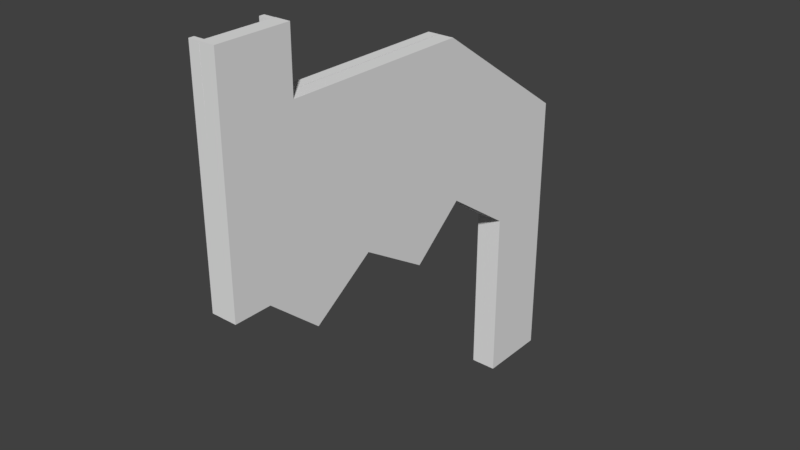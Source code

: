 # Source: Jagged_bottom.blend  (saved by Blender 2.79.0; exported with 4.5.12 LTS)
import bpy
from mathutils import Matrix  # noqa: F401  (used for matrix-valued properties, if any)

bpy.ops.wm.read_factory_settings(use_empty=True)
scene = bpy.context.scene
scene.name = 'Scene'

# ---- collections
col_collection_1 = bpy.data.collections.new('Collection 1'); scene.collection.children.link(col_collection_1)

# ---- materials (node trees are filled in below, after node groups)
mat_material = bpy.data.materials.new('Material')
mat_material.alpha_threshold = 0.0
mat_material.use_transparent_shadow = False
mat_material.roughness = 0.5
mat_material.line_color = (0.0, 0.0, 0.0, 1.0)

# ---- material node trees

# ---- world
world_world = bpy.data.worlds.new('World'); scene.world = world_world
world_world.color = (0.05088, 0.05088, 0.05088)
world_world.use_sun_shadow = False
world_world.sun_shadow_jitter_overblur = 0.0
world_world.cycles.sampling_method = 'MANUAL'

# ---- meshes
me_cube_003 = bpy.data.meshes.new('Cube.003')
me_cube_003.from_pydata([(-1.015, -0.001259, -1.001), (-1.015, -0.001259, 3.882), (-1.015, 1.999, -1.001), (-1.015, 1.999, 3.882), (0.9854, -0.001259, -1.001), (1.0, -0.001259, 3.881), (0.9854, 1.999, -1.001), (1.0, 1.999, 3.881), (-78.79, -0.001259, 5.186), (-78.79, 1.999, 5.186), (-78.8, -0.001259, 5.282), (-78.8, 1.999, 5.282), (-124.7, -0.001259, 5.21), (-124.7, 1.999, 5.21), (-29.85, 1.999, 5.354), (-29.85, -0.001259, 5.354), (-29.84, 1.999, 5.258), (-29.84, -0.001259, 5.258), (-124.7, -0.001259, 5.306), (-124.7, 1.999, 5.306), (-139.2, 1.999, 5.306), (-139.2, -0.001259, 5.306), (-139.2, -0.001259, 5.21), (-139.2, 1.999, 5.21), (-139.2, -0.001259, 5.306), (-139.2, 1.999, 5.306), (-139.2, -0.001259, 5.21), (-139.2, 1.999, 5.21), (-51.21, 1.999, 4.098), (-51.21, -0.001259, 4.098), (-51.19, 1.999, 4.002), (-51.19, -0.001259, 4.002), (-104.0, 1.999, 4.074), (-104.0, -0.001259, 4.074), (-104.0, 1.999, 3.978), (-104.0, -0.001259, 3.978), (-139.2, -0.001259, 5.306), (-139.2, 1.999, 5.306), (-139.2, -0.001259, 5.21), (-139.2, 1.999, 5.21), (-139.2, -0.001259, 5.306), (-139.2, 1.999, 5.306), (-139.2, -0.001259, 5.21), (-139.2, 1.999, 5.21), (-139.2, 1.999, 5.306), (-139.2, -0.001259, 5.306), (-139.2, 1.999, 5.21), (-139.2, -0.001259, 5.21), (-137.2, -0.001259, 5.21), (-137.2, 1.999, 5.21), (-137.2, -0.001259, 5.306), (-137.2, 1.999, 5.306), (-139.1, 1.999, 11.3), (-139.1, -0.001259, 11.3), (-139.1, 1.999, 11.3), (-139.1, -0.001259, 11.3), (-139.1, -0.001259, 11.3), (-139.1, 1.999, 11.3), (-139.1, -0.001259, 11.3), (-139.1, 1.999, 11.3), (-139.1, -0.001259, 11.3), (-139.1, 1.999, 11.3), (-139.1, 1.999, 11.3), (-139.1, -0.001259, 11.3), (-137.1, -0.001259, 11.3), (-137.1, 1.999, 11.3), (-139.1, -0.001259, 11.3), (-139.1, 1.999, 11.3), (-139.1, -0.001259, 11.3), (-139.1, 1.999, 11.3), (-1.015, 1.999, -1.001), (0.9854, 1.999, -1.001), (25.43, 0.125, -1.001), (25.43, 0.125, 6.746), (25.43, 2.125, -1.001), (25.43, 2.125, 6.746), (27.43, 0.125, -1.001), (27.43, 0.125, 6.746), (27.43, 2.125, -1.001), (27.43, 2.125, 6.746), (-34.19, 0.125, 9.556), (-34.19, 2.125, 9.556), (-34.18, 0.125, 9.665), (-34.18, 2.125, 9.665), (-110.6, 0.125, 9.556), (-110.6, 2.125, 9.556), (-110.6, 0.125, 9.665), (-110.6, 2.125, 9.665), (-112.6, 0.125, 9.556), (-112.6, 2.125, 9.556), (-112.6, 0.125, 9.665), (-112.6, 2.125, 9.665), (-110.6, 0.125, 9.556), (-110.6, 2.125, 9.556), (-110.6, 2.125, 9.665), (-110.6, 0.125, 9.665), (-110.6, 0.125, 11.3), (-110.6, 2.125, 11.3), (-112.6, 0.125, 11.3), (-112.6, 2.125, 11.3), (-110.6, 2.125, 11.3), (-110.6, 0.125, 11.3)], [], [(0, 1, 3, 70), (2, 3, 7, 71), (6, 7, 5, 4), (4, 5, 1, 0), (70, 6, 4, 0), (5, 7, 14, 15), (7, 3, 16, 14), (1, 5, 15, 17), (3, 1, 17, 16), (17, 15, 29, 31), (14, 16, 30, 28), (15, 14, 28, 29), (16, 17, 31, 30), (41, 20, 54, 61), (46, 47, 22, 23), (47, 45, 24, 22), (44, 46, 23, 25), (24, 45, 63, 56), (21, 40, 60, 55), (39, 38, 42, 43), (36, 24, 56, 58), (44, 25, 57, 62), (25, 23, 27, 37), (22, 24, 36, 26), (23, 22, 26, 27), (27, 26, 38, 39), (38, 40, 21, 42), (26, 36, 40, 38), (31, 29, 10, 8), (28, 30, 9, 11), (29, 28, 11, 10), (30, 31, 8, 9), (11, 9, 34, 32), (8, 10, 33, 35), (9, 8, 35, 34), (10, 11, 32, 33), (35, 33, 18, 12), (32, 34, 13, 19), (33, 32, 19, 18), (34, 35, 12, 13), (37, 27, 39, 41), (51, 44, 62, 65), (20, 43, 42, 21), (41, 39, 43, 20), (12, 18, 50, 48), (13, 12, 48, 49), (18, 19, 51, 50), (19, 13, 49, 51), (49, 48, 47, 46), (20, 21, 55, 54), (51, 49, 46, 44), (48, 50, 45, 47), (45, 50, 64, 63), (37, 41, 61, 59), (25, 37, 59, 57), (40, 36, 58, 60), (63, 62, 57, 56), (66, 67, 69, 68), (53, 52, 67, 66), (55, 60, 66, 68), (56, 57, 59, 58), (54, 55, 68, 69), (64, 65, 62, 63), (60, 58, 53, 66), (61, 54, 69, 67), (58, 59, 52, 53), (59, 61, 67, 52), (50, 51, 65, 64), (72, 73, 75, 74), (74, 75, 79, 78), (78, 79, 77, 76), (76, 77, 73, 72), (74, 78, 76, 72), (79, 75, 81, 83), (82, 83, 94, 95), (77, 79, 83, 82), (75, 73, 80, 81), (73, 77, 82, 80), (84, 86, 90, 88), (81, 80, 92, 93), (80, 82, 95, 92), (83, 81, 93, 94), (91, 89, 88, 90), (87, 85, 89, 91), (87, 91, 99, 97), (85, 84, 88, 89), (96, 97, 99, 98), (95, 94, 100, 101), (90, 86, 96, 98), (91, 90, 98, 99), (86, 87, 97, 96)])
_uv = me_cube_003.uv_layers.new(name='UVMap')
_uv.uv.foreach_set('vector', [0.8035, 0.1207, 0.8035, 0.086, 0.9018, 0.086, 0.9018, 0.1207, 0.607, 0.01421, 0.3674, 0.01577, 0.363, 0.001455, 0.6026, 0.0, 1.0, 4.239e-10, 1.0, 0.03472, 0.9018, 0.03472, 0.9018, 0.0, 0.2991, 1.0, 0.05949, 0.9985, 0.06389, 0.9842, 0.3035, 0.9858, 0.8035, 0.1207, 0.9017, 0.1207, 0.9017, 0.1349, 0.8035, 0.1349, 0.607, 8.478e-10, 0.7053, 0.0, 0.7053, 0.2195, 0.607, 0.2195, 0.363, 0.001455, 0.3674, 0.01577, 0.3634, 0.221, 0.3587, 0.2211, 0.06389, 0.9842, 0.05949, 0.9985, 0.05524, 0.7789, 0.05992, 0.779, 0.7053, 0.0, 0.8035, 8.478e-10, 0.8035, 0.2051, 0.7053, 0.2051, 0.05992, 0.779, 0.05524, 0.7789, 0.164, 0.6276, 0.1686, 0.6277, 0.3587, 0.2211, 0.3634, 0.221, 0.4722, 0.3723, 0.4675, 0.3724, 0.607, 0.2195, 0.7053, 0.2195, 0.7053, 0.3713, 0.607, 0.3713, 0.7053, 0.2051, 0.8035, 0.2051, 0.8035, 0.3569, 0.7053, 0.3569, 0.0, 0.0, 0.0, 0.0, 0.0, 0.0, 0.0, 0.0, 0.0, 0.0, 0.0, 0.0, 0.0, 0.0, 0.0, 0.0, 0.0, 0.0, 0.0, 0.0, 0.0, 0.0, 0.0, 0.0, 0.0, 0.0, 0.0, 0.0, 0.0, 0.0, 0.0, 0.0, 0.0, 0.0, 0.0, 0.0, 0.0, 0.0, 0.0, 0.0, 0.0, 0.0, 0.0, 0.0, 0.0, 0.0, 0.0, 0.0, 0.0, 0.0, 0.0, 0.0, 0.0, 0.0, 0.0, 0.0, 0.0, 0.0, 0.0, 0.0, 0.0, 0.0, 0.0, 0.0, 0.0, 0.0, 0.0, 0.0, 0.0, 0.0, 0.0, 0.0, 0.0, 0.0, 0.0, 0.0, 0.0, 0.0, 0.0, 0.0, 0.0, 0.0, 0.0, 0.0, 0.0, 0.0, 0.0, 0.0, 0.0, 0.0, 0.0, 0.0, 0.0, 0.0, 0.0, 0.0, 0.0, 0.0, 0.0, 0.0, 0.0, 0.0, 0.0, 0.0, 0.0, 0.0, 0.0, 0.0, 0.0, 0.0, 0.0, 0.0, 0.0, 0.0, 0.0, 0.0, 0.0, 0.0, 0.0, 0.0, 0.1686, 0.6277, 0.164, 0.6276, 0.1667, 0.4311, 0.1714, 0.4313, 0.4675, 0.3724, 0.4722, 0.3723, 0.4749, 0.5687, 0.4702, 0.5689, 0.607, 0.3713, 0.7053, 0.3713, 0.7053, 0.5676, 0.607, 0.5676, 0.7053, 0.3569, 0.8035, 0.3569, 0.8035, 0.5531, 0.7053, 0.5531, 0.4702, 0.5689, 0.4749, 0.5687, 0.5898, 0.7474, 0.5851, 0.7475, 0.1714, 0.4313, 0.1667, 0.4311, 0.2816, 0.2525, 0.2863, 0.2526, 0.7053, 0.5531, 0.8035, 0.5531, 0.8035, 0.7324, 0.7053, 0.7324, 0.607, 0.5676, 0.7053, 0.5676, 0.7053, 0.7468, 0.607, 0.7468, 0.2863, 0.2526, 0.2816, 0.2525, 0.2667, 0.1053, 0.2714, 0.1053, 0.5851, 0.7475, 0.5898, 0.7474, 0.5749, 0.8947, 0.5702, 0.8947, 0.607, 0.7468, 0.7053, 0.7468, 0.7053, 0.8937, 0.607, 0.8937, 0.7053, 0.7324, 0.8035, 0.7324, 0.8035, 0.8794, 0.7053, 0.8794, 0.0, 0.0, 0.0, 0.0, 0.0, 0.0, 0.0, 0.0, 0.5979, 0.9839, 0.6023, 0.9981, 0.3079, 1.0, 0.3035, 0.9858, 0.8035, 0.0006829, 0.8035, 0.0, 0.9018, 0.0, 0.9018, 0.0006829, 0.0, 0.0, 0.0, 0.0, 0.0, 0.0, 0.0, 0.0, 0.2714, 0.1053, 0.2667, 0.1053, 0.2944, 0.01613, 0.2991, 0.01614, 0.7053, 0.8794, 0.8035, 0.8794, 0.8035, 0.9687, 0.7053, 0.9687, 0.607, 0.8937, 0.7053, 0.8937, 0.7053, 0.983, 0.607, 0.983, 0.5702, 0.8947, 0.5749, 0.8947, 0.6026, 0.9839, 0.5979, 0.9839, 0.7053, 0.9687, 0.8035, 0.9687, 0.8035, 0.9829, 0.7053, 0.9829, 0.8035, 0.0006829, 0.9018, 0.0006829, 0.9018, 0.04334, 0.8035, 0.04334, 0.5979, 0.9839, 0.6026, 0.9839, 0.607, 0.9981, 0.6023, 0.9981, 0.2991, 0.01614, 0.2944, 0.01613, 0.2988, 0.001925, 0.3035, 0.001939, 0.2988, 0.001925, 0.2944, 0.01613, 0.0, 0.0142, 0.004395, 0.0, 0.0, 0.0, 0.0, 0.0, 0.0, 0.0, 0.0, 0.0, 0.0, 0.0, 0.0, 0.0, 0.0, 0.0, 0.0, 0.0, 0.0, 0.0, 0.0, 0.0, 0.0, 0.0, 0.0, 0.0, 0.0, 0.0, 0.0, 0.0, 0.0, 0.0, 0.0, 0.0, 0.0, 0.0, 0.0, 0.0, 0.0, 0.0, 0.0, 0.0, 0.0, 0.0, 0.0, 0.0, 0.0, 0.0, 0.0, 0.0, 0.0, 0.0, 0.0, 0.0, 0.0, 0.0, 0.0, 0.0, 0.0, 0.0, 0.0, 0.0, 0.0, 0.0, 0.0, 0.0, 0.0, 0.0, 0.0, 0.0, 0.0, 0.0, 0.0, 0.0, 1.0, 0.03472, 1.0, 0.04894, 0.9018, 0.04894, 0.9018, 0.03472, 0.0, 0.0, 0.0, 0.0, 0.0, 0.0, 0.0, 0.0, 0.0, 0.0, 0.0, 0.0, 0.0, 0.0, 0.0, 0.0, 0.0, 0.0, 0.0, 0.0, 0.0, 0.0, 0.0, 0.0, 0.0, 0.0, 0.0, 0.0, 0.0, 0.0, 0.0, 0.0, 0.8035, 0.04334, 0.9018, 0.04334, 0.9018, 0.086, 0.8035, 0.086, 0.9253, 0.05597, 0.9253, 0.1119, 0.8399, 0.1119, 0.8399, 0.05597, 0.3345, 0.9856, 0.665, 0.9829, 0.6691, 0.9974, 0.3386, 1.0, 0.9253, 0.0, 0.9253, 0.05597, 0.8399, 0.05597, 0.8399, 8.612e-10, 0.004044, 0.0, 0.3345, 0.002648, 0.3305, 0.01709, 0.0, 0.01444, 0.8399, 0.1264, 0.8399, 0.1119, 0.9253, 0.1119, 0.9253, 0.1264, 0.6691, 0.9974, 0.665, 0.9829, 0.6644, 0.5517, 0.6691, 0.5517, 0.7545, 0.5522, 0.6691, 0.5522, 0.6691, 0.0, 0.7545, 0.0, 0.7545, 0.9977, 0.6691, 0.9977, 0.6691, 0.5522, 0.7545, 0.5522, 0.7545, 0.0, 0.8399, 0.0, 0.8399, 0.431, 0.7545, 0.431, 0.3305, 0.01709, 0.3345, 0.002648, 0.3345, 0.4483, 0.3299, 0.4483, 1.0, 0.01443, 0.9953, 0.01449, 0.9953, 1.543e-05, 1.0, 0.0, 0.7545, 0.431, 0.8399, 0.431, 0.8399, 0.9832, 0.7545, 0.9832, 0.3299, 0.4483, 0.3345, 0.4483, 0.1801, 1.0, 0.1754, 1.0, 0.6691, 0.5517, 0.6644, 0.5517, 0.5099, 0.0, 0.5146, 2.491e-05, 0.9952, 0.1264, 0.9999, 0.1264, 0.9999, 0.1408, 0.9952, 0.1408, 0.9952, 0.1408, 0.9999, 0.1409, 0.9999, 0.1553, 0.9952, 0.1553, 0.9952, 0.1408, 0.9952, 0.1553, 0.9252, 0.1553, 0.9252, 0.1409, 0.9252, 0.1408, 0.9252, 0.1553, 0.8399, 0.1553, 0.8399, 0.1408, 0.8399, 0.1408, 0.8399, 0.1264, 0.9252, 0.1264, 0.9252, 0.1408, 0.9953, 0.02894, 0.9953, 0.04339, 0.9253, 0.04339, 0.9253, 0.02894, 0.9953, 1.543e-05, 0.9953, 0.01449, 0.9253, 0.01447, 0.9253, 3.649e-05, 0.9952, 0.1264, 0.9952, 0.1408, 0.9252, 0.1408, 0.9252, 0.1264, 0.9953, 0.01449, 0.9953, 0.02894, 0.9253, 0.02894, 0.9253, 0.01449])
me_cube_003.use_remesh_preserve_volume = False
me_cube_003.use_remesh_preserve_attributes = False
me_cube_003.use_mirror_vertex_groups = False
me_cube_003.update()
me_plane = bpy.data.meshes.new('Plane')
me_plane.from_pydata([(-1.0, 0.6602, 0.0), (1.0, -0.9107, 0.0), (-0.2591, -0.9107, 0.0), (-0.7334, -0.2096, 0.0), (-0.7334, 0.6602, 0.0), (-1.0, 0.9837, 1.417e-10), (1.0, -0.587, 0.0), (0.2064, -0.587, 0.0), (-0.01734, -0.2595, 0.0), (0.1868, -0.01611, 0.0), (-0.005562, 0.2979, 0.0), (0.1907, 0.5845, 0.0), (-0.009488, 0.82, 0.0), (-0.009488, 0.9854, 0.0), (-1.0, 0.9837, -0.06793), (-1.0, 0.6602, -0.06793), (1.0, -0.9107, -0.06793), (-0.2591, -0.9107, -0.06793), (-0.7334, -0.2096, -0.06793), (-0.7334, 0.6602, -0.06793), (1.0, -0.587, -0.06793), (0.2064, -0.587, -0.06793), (-0.01734, -0.2595, -0.06793), (0.1868, -0.01611, -0.06793), (-0.005562, 0.2979, -0.06793), (0.1907, 0.5845, -0.06793), (-0.009488, 0.82, -0.06793), (-0.009488, 0.9854, -0.06793)], [], [(0, 4, 3, 2, 1, 6, 7, 8, 9, 10, 11, 12, 13, 5), (15, 14, 27, 26, 25, 24, 23, 22, 21, 20, 16, 17, 18, 19), (10, 24, 25, 11), (4, 19, 18, 3), (11, 25, 26, 12), (0, 15, 19, 4), (12, 26, 27, 13), (1, 16, 20, 6), (13, 27, 14, 5), (6, 20, 21, 7), (7, 21, 22, 8), (5, 14, 15, 0), (8, 22, 23, 9), (2, 17, 16, 1), (9, 23, 24, 10), (3, 18, 17, 2)])
_uv = me_plane.uv_layers.new(name='UVMap')
_uv.uv.foreach_set('vector', [0.5452, 0.6935, 0.5452, 0.601, 0.2435, 0.6012, 0.0002131, 0.4368, 1.103e-06, 8.017e-06, 0.1123, -4.64e-05, 0.1124, 0.2752, 0.2261, 0.3528, 0.3104, 0.2819, 0.4194, 0.3486, 0.5188, 0.2805, 0.6005, 0.3499, 0.6579, 0.3499, 0.6575, 0.6934, 0.5452, 0.6935, 0.6575, 0.6934, 0.6579, 0.3499, 0.6005, 0.3499, 0.5188, 0.2805, 0.4194, 0.3486, 0.3104, 0.2819, 0.2261, 0.3528, 0.1124, 0.2752, 0.1123, -4.64e-05, 1.103e-06, 8.017e-06, 0.0002131, 0.4368, 0.2435, 0.6012, 0.5452, 0.601, 0.2387, 0.9284, 0.2387, 0.9519, 0.1393, 0.9519, 0.1393, 0.9284, 0.0001919, 0.9523, 0.0001919, 0.9759, 0.3019, 0.9759, 0.3019, 0.9523, 0.1393, 0.9284, 0.1393, 0.9519, 0.05757, 0.9519, 0.05757, 0.9284, 0.964, 0.1368, 0.964, 0.1604, 0.8715, 0.1604, 0.8715, 0.1368, 0.05757, 0.9284, 0.05757, 0.9519, 0.0001919, 0.9519, 0.0001919, 0.9284, 0.8715, 0.0001919, 0.8951, 0.0001919, 0.8951, 0.1125, 0.8715, 0.1125, 0.546, 0.9284, 0.546, 0.9519, 0.8896, 0.9519, 0.8896, 0.9284, 0.0001919, 0.9762, 0.0001919, 0.9998, 0.2755, 0.9998, 0.2755, 0.9762, 0.5456, 0.9284, 0.5456, 0.9519, 0.432, 0.9519, 0.432, 0.9284, 0.8715, 0.1128, 0.8715, 0.1364, 0.9837, 0.1364, 0.9837, 0.1128, 0.432, 0.9284, 0.432, 0.9519, 0.3476, 0.9519, 0.3476, 0.9284, 0.9822, 0.9523, 0.9822, 0.9759, 0.5455, 0.9759, 0.5455, 0.9523, 0.3476, 0.9284, 0.3476, 0.9519, 0.2387, 0.9519, 0.2387, 0.9284, 0.3019, 0.9523, 0.3019, 0.9759, 0.5451, 0.9759, 0.5451, 0.9523])
me_plane.materials.append(mat_material)
me_plane.use_remesh_preserve_volume = False
me_plane.use_remesh_preserve_attributes = False
me_plane.use_mirror_vertex_groups = False
me_plane.update()
me_plane_004 = bpy.data.meshes.new('Plane.004')
me_plane_004.from_pydata([], [], [])
_uv = me_plane_004.uv_layers.new(name='UVMap')
_uv.uv.foreach_set('vector', [])
me_plane_004.use_remesh_preserve_volume = False
me_plane_004.use_remesh_preserve_attributes = False
me_plane_004.use_mirror_vertex_groups = False
me_plane_004.update()

# ---- objects
ob_cube = bpy.data.objects.new('Cube', me_cube_003)
ob_plane = bpy.data.objects.new('Plane', me_plane)
ob_plane_002 = bpy.data.objects.new('Plane.002', me_plane_004)

# ---- transforms, parenting, visibility, modifiers, constraints
ob_cube.location = (0.0, 3.683, -5.152)
ob_cube.rotation_euler = (0.0, -0.0, 1.571)
ob_cube.scale = (0.07, 0.15, 1.0)
ob_cube.lineart.crease_threshold = 0.0
ob_plane.location = (0.0, 0.0, 0.0)
ob_plane.rotation_euler = (3.142, 1.571, 0.0)
ob_plane.scale = (6.153, 6.153, 6.153)
ob_plane.lineart.crease_threshold = 0.0
ob_plane_002.location = (0.01465, 5.449, -5.451)
ob_plane_002.rotation_euler = (3.142, 1.571, 0.0)
ob_plane_002.scale = (0.7, 0.15, 1.0)
ob_plane_002.lineart.crease_threshold = 0.0

# ---- collection membership
col_collection_1.objects.link(ob_cube)
col_collection_1.objects.link(ob_plane)
col_collection_1.objects.link(ob_plane_002)

# ---- scene / render settings (as saved in the file)
scene.frame_start = 1; scene.frame_end = 250; scene.frame_set(0)
scene.render.engine = 'BLENDER_EEVEE_NEXT'
scene.render.resolution_percentage = 50
scene.render.dither_intensity = 0.0
scene.cycles.use_denoising = False
scene.cycles.samples = 128
scene.cycles.sampling_pattern = 'TABULATED_SOBOL'
scene.cycles.use_adaptive_sampling = False
scene.cycles.use_light_tree = False
scene.cycles.blur_glossy = 0.0
scene.cycles.sample_clamp_indirect = 0.0
scene.view_settings.view_transform = 'Standard'
bpy.context.view_layer.update()

# ---- added for rendering (the .blend has no active camera and no usable light): camera, sun
cam_auto = bpy.data.cameras.new('AutoCamera')
cam_auto.lens = 50.0
cam_auto.sensor_width = 36.0
cam_auto.clip_end = 1000.0
ob_auto_camera = bpy.data.objects.new('AutoCamera', cam_auto)
scene.collection.objects.link(ob_auto_camera)
ob_auto_camera.location = (15.7527, -19.0737, 12.5625)
ob_auto_camera.rotation_euler = (1.09748, -7.21219e-08, 0.694738)
scene.camera = ob_auto_camera
light_auto_sun = bpy.data.lights.new('AutoSun', 'SUN')
light_auto_sun.energy = 3.0
light_auto_sun.angle = 0.0523599
ob_auto_sun = bpy.data.objects.new('AutoSun', light_auto_sun)
scene.collection.objects.link(ob_auto_sun)
ob_auto_sun.rotation_euler = (0.872665, 0.174533, 0.523599)
bpy.context.view_layer.update()

